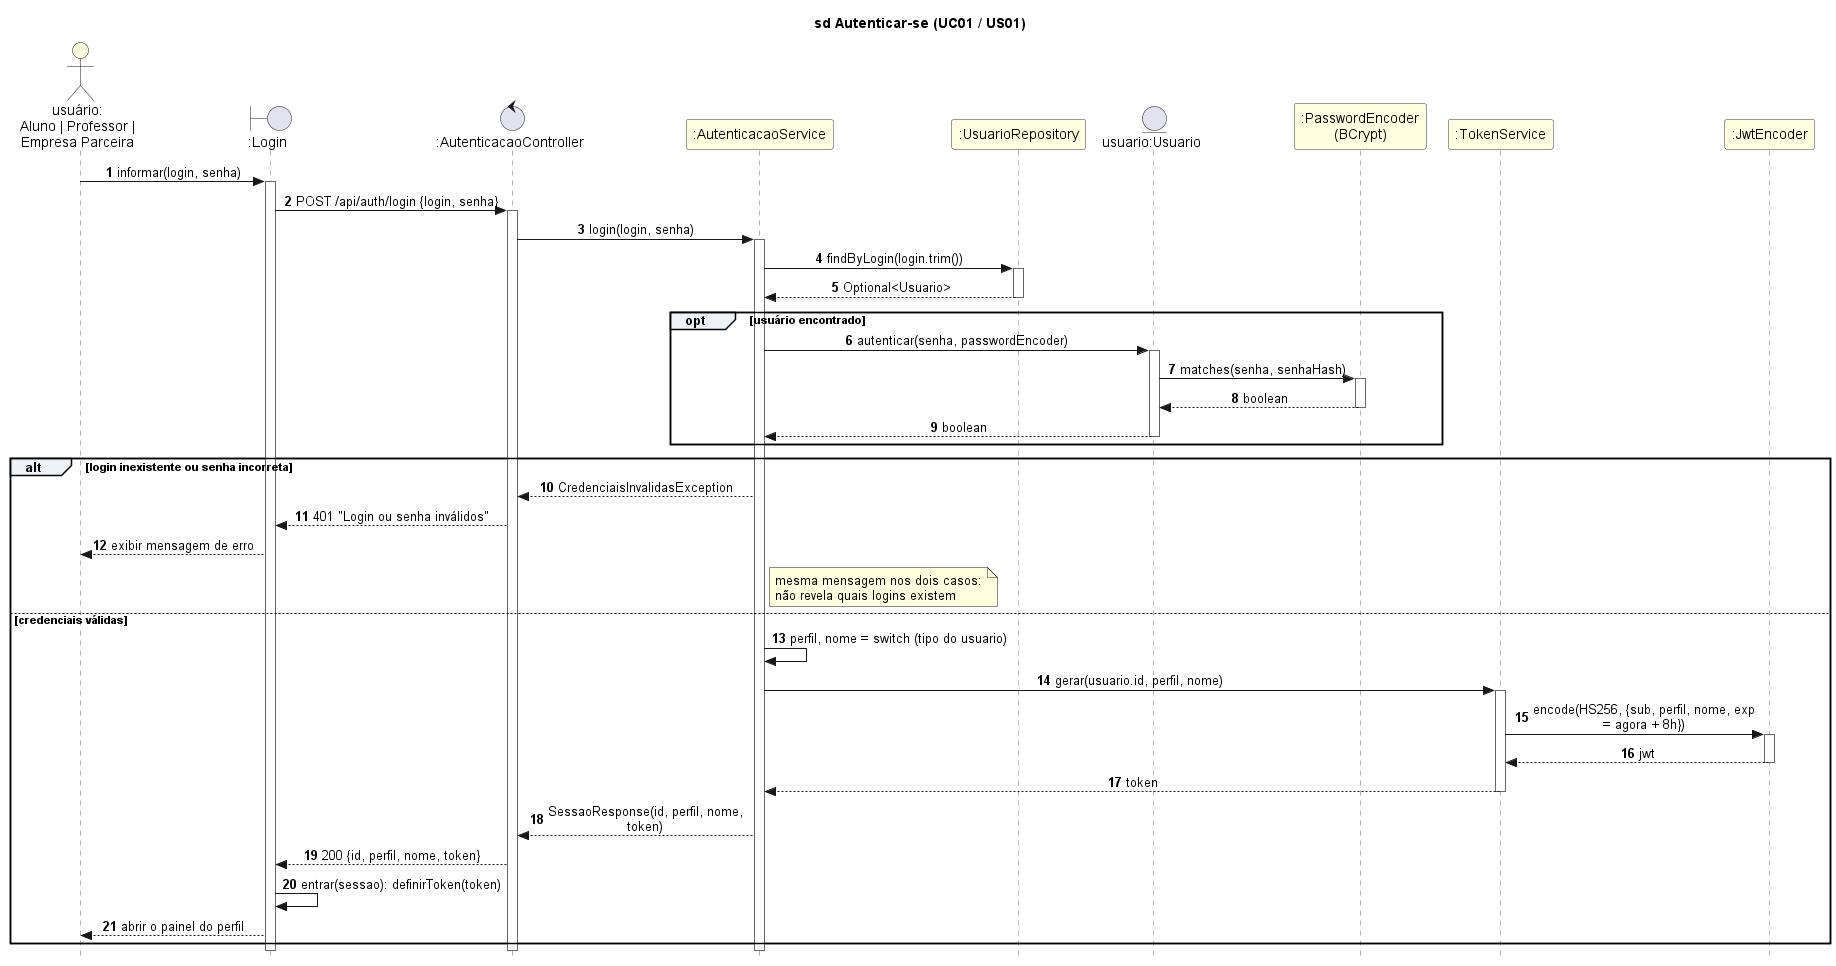

The diagram above was rendered by PlantUML. Its source (embedded in the PNG):
@startuml sd01-autenticar-se
!include _estilo.iuml
title sd Autenticar-se (UC01 / US01)

actor "usuário:\nAluno | Professor |\nEmpresa Parceira" as U
boundary ":Login" as V
control ":AutenticacaoController" as C
participant ":AutenticacaoService" as S
participant ":UsuarioRepository" as R
entity "usuario:Usuario" as E
participant ":PasswordEncoder\n(BCrypt)" as B
participant ":TokenService" as T
participant ":JwtEncoder" as J

U -> V : informar(login, senha)
activate V
V -> C : POST /api/auth/login {login, senha}
activate C
C -> S : login(login, senha)
activate S
S -> R : findByLogin(login.trim())
activate R
R --> S : Optional<Usuario>
deactivate R
opt usuário encontrado
  S -> E : autenticar(senha, passwordEncoder)
  activate E
  E -> B : matches(senha, senhaHash)
  activate B
  B --> E : boolean
  deactivate B
  E --> S : boolean
  deactivate E
end
alt login inexistente ou senha incorreta
  S --> C : CredenciaisInvalidasException
  C --> V : 401 "Login ou senha inválidos"
  V --> U : exibir mensagem de erro
  note right of S : mesma mensagem nos dois casos:\nnão revela quais logins existem
else credenciais válidas
  S -> S : perfil, nome = switch (tipo do usuario)
  S -> T : gerar(usuario.id, perfil, nome)
  activate T
  T -> J : encode(HS256, {sub, perfil, nome, exp = agora + 8h})
  activate J
  J --> T : jwt
  deactivate J
  T --> S : token
  deactivate T
  S --> C : SessaoResponse(id, perfil, nome, token)
  C --> V : 200 {id, perfil, nome, token}
  V -> V : entrar(sessao): definirToken(token)
  V --> U : abrir o painel do perfil
end
deactivate S
deactivate C
deactivate V
@enduml